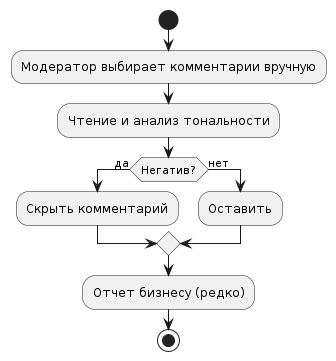

The diagram above was rendered by PlantUML. Its source (embedded in the PNG):
@startuml
start
:Модератор выбирает комментарии вручную;
:Чтение и анализ тональности;
if (Негатив?) then (да)
  :Скрыть комментарий;
else (нет)
  :Оставить;
endif
:Отчет бизнесу (редко);
stop
@enduml